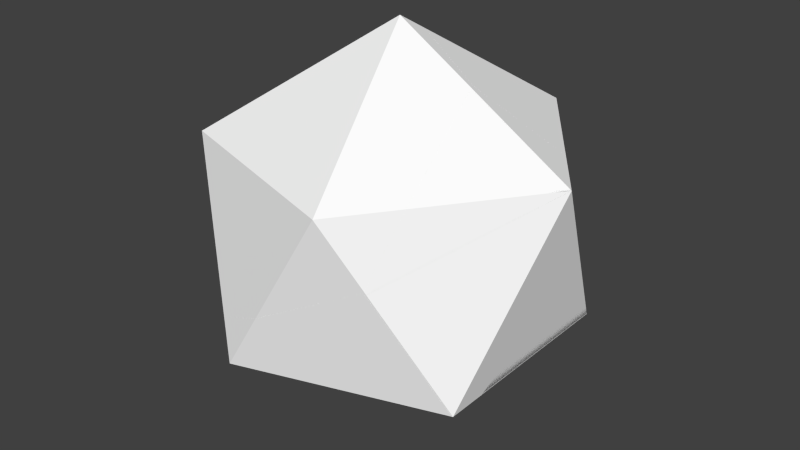 # Source: icoshatter.blend  (saved by Blender 2.72.0; exported with 4.5.12 LTS)
import bpy
from mathutils import Matrix  # noqa: F401  (used for matrix-valued properties, if any)

bpy.ops.wm.read_factory_settings(use_empty=True)
scene = bpy.context.scene
scene.name = 'Scene'

# ---- collections
col_collection_1 = bpy.data.collections.new('Collection 1'); scene.collection.children.link(col_collection_1)
col_collection_2 = bpy.data.collections.new('Collection 2'); scene.collection.children.link(col_collection_2)

# ---- materials (node trees are filled in below, after node groups)
mat_material = bpy.data.materials.new('Material')
mat_material.alpha_threshold = 0.0
mat_material.use_transparent_shadow = False
mat_material.diffuse_color = (1.0, 1.0, 1.0, 1.0)
mat_material.roughness = 0.5
mat_material.specular_intensity = 0.0

# ---- material node trees

# ---- world
world_world = bpy.data.worlds.new('World'); scene.world = world_world
world_world.color = (0.05088, 0.05088, 0.05088)
world_world.use_sun_shadow = False
world_world.sun_shadow_jitter_overblur = 0.0
world_world.cycles.sampling_method = 'MANUAL'
world_world.cycles.sample_map_resolution = 256

# ---- meshes
me_icosphere = bpy.data.meshes.new('Icosphere')
me_icosphere.from_pydata([(0.0, 0.0, -1.0), (0.7236, -0.5257, -0.4472), (-0.2764, -0.8506, -0.4472), (-0.8944, 0.0, -0.4472), (-0.2764, 0.8506, -0.4472), (0.7236, 0.5257, -0.4472), (0.2764, -0.8506, 0.4472), (-0.7236, -0.5257, 0.4472), (-0.7236, 0.5257, 0.4472), (0.2764, 0.8506, 0.4472), (0.8944, 0.0, 0.4472), (0.0, 0.0, 1.0)], [], [(0, 1, 2), (1, 0, 5), (0, 2, 3), (0, 3, 4), (0, 4, 5), (1, 5, 10), (2, 1, 6), (3, 2, 7), (4, 3, 8), (5, 4, 9), (1, 10, 6), (2, 6, 7), (3, 7, 8), (4, 8, 9), (5, 9, 10), (6, 10, 11), (7, 6, 11), (8, 7, 11), (9, 8, 11), (10, 9, 11)])
me_icosphere.materials.append(mat_material)
me_icosphere.use_remesh_preserve_volume = False
me_icosphere.use_remesh_preserve_attributes = False
me_icosphere.use_mirror_vertex_groups = False
me_icosphere.update()
me_mesh_007 = bpy.data.meshes.new('Mesh.007')
me_mesh_007.from_pydata([(0.1595, 0.1348, -0.3663), (0.2955, 0.1583, 0.226), (0.33, 0.04013, 0.3201), (0.1807, -0.06062, 0.358), (-0.1852, -0.1012, -0.2669), (-0.02132, 0.05704, -0.4742), (0.1158, 0.2351, -0.5072), (0.1188, 0.2447, -0.4901), (-0.004909, -0.1857, 0.4051), (-0.2393, -0.2752, 0.226), (-0.3045, -0.2163, -0.1157), (-0.2393, -0.01543, 0.226), (0.2955, 0.1583, 0.226), (0.33, 0.04013, 0.3201), (0.1807, -0.06062, 0.358), (-0.1852, -0.1012, -0.2669), (-0.02132, 0.05704, -0.4742), (0.1158, 0.2351, -0.5072), (0.1188, 0.2447, -0.4901), (-0.004909, -0.1857, 0.4051), (-0.2393, -0.2752, 0.226), (-0.3045, -0.2163, -0.1157)], [], [(0, 6, 7, 1, 2), (3, 8, 9, 10, 4, 5, 0, 2), (21, 11, 18, 17, 16, 15), (20, 11, 21), (18, 11, 12), (19, 11, 20), (12, 11, 19, 14, 13), (6, 0, 5)])
_k = set([(1, 2), (1, 7), (2, 3), (3, 8), (4, 5), (4, 10), (5, 6), (6, 7), (8, 9), (9, 10), (12, 13), (12, 18), (13, 14), (14, 19), (15, 16), (15, 21), (16, 17), (17, 18), (19, 20), (20, 21)])
me_mesh_007.attributes.new('sharp_edge', 'BOOLEAN', 'EDGE').data.foreach_set('value', [ (min(e.vertices), max(e.vertices)) in _k for e in me_mesh_007.edges])
me_mesh_007.materials.append(mat_material)
me_mesh_007.use_remesh_preserve_volume = False
me_mesh_007.use_remesh_preserve_attributes = False
me_mesh_007.use_mirror_vertex_groups = False
me_mesh_007.update()
me_mesh_006 = bpy.data.meshes.new('Mesh.006')
me_mesh_006.from_pydata([(0.4178, 0.07588, 0.4665), (0.4151, -0.1036, 0.2441), (0.1248, 0.4575, -0.4563), (0.2951, 0.363, 0.2289), (0.4889, -0.09182, 0.6051), (0.4909, -0.09828, 0.6068), (-0.06013, 0.3782, -0.5665), (-0.257, 0.1139, -0.5458), (0.4858, -0.1017, 0.6115), (0.3778, -0.1645, 0.6317), (-0.3299, -0.4813, -0.1544), (-0.4017, -0.08007, -0.5302), (-0.3407, 0.1074, -0.2112), (-0.275, 0.0479, 0.133), (-0.03869, 0.1381, 0.3136), (-0.275, -0.4802, 0.133), (0.2951, 0.363, 0.2289), (0.4178, 0.07588, 0.4665), (0.4889, -0.09182, 0.6051), (0.4909, -0.09828, 0.6068), (-0.257, 0.1139, -0.5458), (-0.06013, 0.3782, -0.5665), (0.4858, -0.1017, 0.6115), (0.3778, -0.1645, 0.6317), (-0.3299, -0.4813, -0.1544), (-0.4017, -0.08007, -0.5302), (-0.3407, 0.1074, -0.2112), (-0.275, 0.0479, 0.133), (-0.03869, 0.1381, 0.3136), (-0.275, -0.4802, 0.133)], [], [(0, 1, 2, 3), (1, 0, 4, 5), (6, 2, 1, 7), (10, 1, 5, 8, 9, 15), (1, 10, 11, 7), (25, 12, 21, 20), (29, 13, 12, 25, 24), (13, 29, 23, 14), (14, 23, 22, 18, 17, 16), (18, 22, 19), (6, 26, 27, 28, 3, 2)])
_k = set([(0, 3), (0, 4), (3, 28), (4, 5), (5, 8), (6, 7), (6, 26), (7, 11), (8, 9), (9, 15), (10, 11), (10, 15), (12, 13), (12, 21), (13, 14), (14, 16), (16, 17), (17, 18), (18, 19), (19, 22), (20, 21), (20, 25), (22, 23), (23, 29), (24, 25), (24, 29), (26, 27), (27, 28)])
me_mesh_006.attributes.new('sharp_edge', 'BOOLEAN', 'EDGE').data.foreach_set('value', [ (min(e.vertices), max(e.vertices)) in _k for e in me_mesh_006.edges])
me_mesh_006.materials.append(mat_material)
me_mesh_006.use_remesh_preserve_volume = False
me_mesh_006.use_remesh_preserve_attributes = False
me_mesh_006.use_mirror_vertex_groups = False
me_mesh_006.update()
me_mesh_005 = bpy.data.meshes.new('Mesh.005')
me_mesh_005.from_pydata([(-0.5229, 0.1635, -0.2059), (0.05704, 0.3411, 0.3637), (-0.2327, 0.5061, -0.4347), (-0.3622, 0.3899, -0.4068), (-0.6375, -0.04001, 0.02048), (-0.6435, -0.007425, -0.05459), (0.5143, 0.0518, -0.1857), (0.01183, 0.3539, -0.5695), (-0.03939, 0.3847, -0.604), (-0.04768, 0.3899, -0.6012), (-0.6356, -0.05009, 0.04336), (0.04149, 0.2997, 0.4209), (0.6337, -0.02039, -0.09447), (-0.5539, -0.1717, 0.07129), (0.3941, -0.3446, 0.5128), (0.3888, -0.3484, 0.5233), (0.6807, -0.1376, -0.05459), (0.6801, -0.1317, -0.05902), (-0.4025, -0.3965, 0.1223), (-0.1227, -0.4608, 0.2552), (-0.3141, -0.4608, -0.05459), (-0.6356, -0.05009, 0.04336), (-0.5539, -0.1717, 0.07129), (0.3888, -0.3484, 0.5233), (0.3941, -0.3446, 0.5128), (0.6807, -0.1376, -0.05459), (0.6801, -0.1317, -0.05902), (-0.03939, 0.3847, -0.604), (0.01183, 0.3539, -0.5695), (0.5143, 0.0518, -0.1857), (0.6337, -0.02039, -0.09447), (-0.1227, -0.4608, 0.2552), (-0.6435, -0.007425, -0.05459), (-0.5229, 0.1635, -0.2059), (-0.3622, 0.3899, -0.4068), (-0.04768, 0.3899, -0.6012), (-0.4025, -0.3965, 0.1223), (-0.6375, -0.04001, 0.02048), (-0.2327, 0.5061, -0.4347)], [], [(0, 1, 2, 3), (4, 1, 0, 32), (2, 1, 6, 28, 27, 35), (10, 11, 1, 4), (6, 1, 12), (13, 11, 10), (14, 1, 11, 15), (11, 13, 36, 19, 15), (7, 17, 16, 20, 8), (17, 7, 29, 30), (20, 16, 24, 23, 31), (8, 20, 5, 33, 34, 9), (18, 20, 31), (5, 20, 18, 22, 21, 37), (9, 34, 38), (1, 14, 25, 26, 12)])
_k = set([(0, 3), (0, 32), (2, 3), (2, 35), (4, 10), (4, 32), (5, 33), (5, 37), (6, 12), (6, 28), (7, 8), (7, 29), (8, 9), (9, 38), (10, 13), (12, 26), (13, 36), (14, 15), (14, 25), (15, 19), (16, 17), (16, 24), (17, 30), (18, 22), (18, 31), (19, 36), (21, 22), (21, 37), (23, 24), (23, 31), (25, 26), (27, 28), (27, 35), (29, 30), (33, 34), (34, 38)])
me_mesh_005.attributes.new('sharp_edge', 'BOOLEAN', 'EDGE').data.foreach_set('value', [ (min(e.vertices), max(e.vertices)) in _k for e in me_mesh_005.edges])
me_mesh_005.materials.append(mat_material)
me_mesh_005.use_remesh_preserve_volume = False
me_mesh_005.use_remesh_preserve_attributes = False
me_mesh_005.use_mirror_vertex_groups = False
me_mesh_005.update()
me_mesh_004 = bpy.data.meshes.new('Mesh.004')
me_mesh_004.from_pydata([(-0.4505, 0.06006, -0.1118), (0.1511, -0.2812, -0.6211), (0.1901, -0.3773, -0.589), (-0.1017, -0.5885, -0.009684), (-0.4342, 0.1016, -0.1692), (0.1424, -0.2601, -0.6277), (-0.09912, -0.5887, -0.004528), (-0.03787, -0.4036, 0.3055), (-0.05545, -0.3129, 0.3571), (-0.3515, 0.2895, -0.06195), (0.1768, -0.2073, -0.6014), (-0.1423, 0.1405, 0.6144), (-0.3793, 0.2074, 0.1795), (0.1679, 0.537, -0.05744), (0.2729, 0.4295, -0.1711), (0.1931, -0.1826, -0.589), (-0.144, 0.1494, 0.6194), (-0.1634, 0.1869, 0.6145), (0.1601, 0.4299, 0.3055), (0.3639, 0.1494, 0.3055), (0.1511, -0.2812, -0.6211), (0.1424, -0.2601, -0.6277), (0.1768, -0.2073, -0.6014), (0.1931, -0.1826, -0.589), (-0.09912, -0.5887, -0.004528), (-0.1017, -0.5885, -0.009684), (0.1901, -0.3773, -0.589), (0.2729, 0.4295, -0.1711), (-0.03787, -0.4036, 0.3055), (0.1679, 0.537, -0.05744), (0.1601, 0.4299, 0.3055), (-0.144, 0.1494, 0.6194), (-0.1423, 0.1405, 0.6144), (-0.05545, -0.3129, 0.3571), (-0.1634, 0.1869, 0.6145)], [], [(3, 0, 1, 26), (2, 20, 21, 22, 15), (1, 0, 4, 5), (0, 3, 24, 28, 8), (9, 4, 0), (5, 4, 9, 10), (11, 0, 8), (12, 9, 0), (10, 9, 13, 27, 23), (12, 0, 11, 31, 17), (2, 6, 25), (18, 19, 14, 29), (7, 19, 16, 32, 33), (19, 18, 34, 16), (13, 9, 12, 17, 30), (14, 19, 2, 15), (6, 2, 19, 7)])
_k = set([(1, 5), (1, 26), (2, 20), (2, 25), (3, 24), (3, 26), (5, 10), (6, 7), (6, 25), (7, 33), (8, 11), (8, 28), (10, 23), (11, 31), (13, 27), (13, 30), (14, 15), (14, 29), (15, 22), (16, 32), (16, 34), (17, 30), (17, 31), (18, 29), (18, 34), (20, 21), (21, 22), (23, 27), (24, 28), (32, 33)])
me_mesh_004.attributes.new('sharp_edge', 'BOOLEAN', 'EDGE').data.foreach_set('value', [ (min(e.vertices), max(e.vertices)) in _k for e in me_mesh_004.edges])
me_mesh_004.materials.append(mat_material)
me_mesh_004.use_remesh_preserve_volume = False
me_mesh_004.use_remesh_preserve_attributes = False
me_mesh_004.use_mirror_vertex_groups = False
me_mesh_004.update()
me_mesh_003 = bpy.data.meshes.new('Mesh.003')
me_mesh_003.from_pydata([(0.2734, 0.4378, 0.00969), (0.489, 0.4176, 0.4445), (0.5084, 0.3803, 0.4493), (0.615, -0.1744, 0.1344), (0.5642, -0.3272, -0.1211), (0.2111, 0.4854, 0.5858), (0.2019, 0.2902, -0.2826), (0.5538, -0.3586, -0.1733), (0.5506, -0.3583, -0.1798), (0.09136, 0.4904, 0.2455), (0.1675, 0.496, 0.608), (0.1993, -0.4355, -0.364), (-0.285, -0.3419, -0.5959), (-0.4749, -0.05965, -0.6597), (-0.6551, 0.1123, -0.1537), (-0.6652, 0.08656, -0.2066), (0.1594, 0.4907, 0.6154), (0.04059, -0.4704, -0.4471), (-0.2422, -0.4055, -0.5814), (-0.6708, 0.0722, -0.236), (-0.6001, 0.1136, 0.1344), (0.05501, 0.4301, 0.6348), (0.3999, -0.4704, 0.1344), (-0.6001, -0.1455, 0.1344), (0.1235, 0.3803, 0.6871), (0.1594, 0.4907, 0.6154), (0.1675, 0.496, 0.608), (0.1993, -0.4355, -0.364), (0.04059, -0.4704, -0.4471), (-0.2422, -0.4055, -0.5814), (-0.285, -0.3419, -0.5959), (-0.6708, 0.0722, -0.236), (-0.6652, 0.08656, -0.2066), (-0.6551, 0.1123, -0.1537), (-0.6001, 0.1136, 0.1344), (0.05501, 0.4301, 0.6348), (0.5506, -0.3583, -0.1798), (0.5538, -0.3586, -0.1733), (0.5642, -0.3272, -0.1211), (0.615, -0.1744, 0.1344), (0.5084, 0.3803, 0.4493), (-0.4749, -0.05965, -0.6597), (0.489, 0.4176, 0.4445), (0.2111, 0.4854, 0.5858)], [], [(14, 20, 21, 16, 10, 9), (1, 0, 5), (6, 0, 4, 37, 8), (5, 0, 9, 10), (6, 8, 11, 12, 13), (14, 9, 0, 15), (19, 15, 0, 6, 13), (12, 11, 17, 18), (7, 22, 28, 27, 36), (3, 22, 7, 38), (28, 22, 23, 29), (22, 3, 2, 24), (23, 22, 24), (29, 23, 31, 41, 30), (25, 24, 2, 42, 43, 26), (34, 23, 24, 35), (31, 23, 34, 33, 32), (35, 24, 25), (39, 4, 0, 1, 40)])
_k = set([(1, 5), (1, 40), (2, 3), (2, 42), (3, 38), (4, 37), (4, 39), (5, 10), (7, 36), (7, 38), (8, 11), (8, 37), (10, 16), (11, 17), (12, 13), (12, 18), (13, 19), (14, 15), (14, 20), (15, 19), (16, 21), (17, 18), (20, 21), (25, 26), (25, 35), (26, 43), (27, 28), (27, 36), (28, 29), (29, 30), (30, 41), (31, 32), (31, 41), (32, 33), (33, 34), (34, 35), (39, 40), (42, 43)])
me_mesh_003.attributes.new('sharp_edge', 'BOOLEAN', 'EDGE').data.foreach_set('value', [ (min(e.vertices), max(e.vertices)) in _k for e in me_mesh_003.edges])
me_mesh_003.materials.append(mat_material)
me_mesh_003.use_remesh_preserve_volume = False
me_mesh_003.use_remesh_preserve_attributes = False
me_mesh_003.use_mirror_vertex_groups = False
me_mesh_003.update()
me_mesh_002 = bpy.data.meshes.new('Mesh.002')
me_mesh_002.from_pydata([(0.3652, -0.5155, -0.04363), (-0.1621, -0.02002, 0.4957), (-0.245, -0.2077, 0.3868), (0.3303, -0.5682, -0.07028), (0.357, 0.2279, 0.4991), (0.3825, -0.4892, -0.0304), (0.4619, 0.1205, 0.3854), (-0.535, -0.04262, -0.4103), (-0.5222, -0.00127, -0.3996), (-0.3361, 0.421, -0.1593), (-0.4588, 0.2013, -0.3479), (-0.3469, -0.1608, -0.5796), (-0.3421, -0.1638, -0.5813), (-0.3123, -0.1818, -0.5611), (0.2758, 0.4424, 0.183), (0.01118, 0.4855, -0.0304), (0.3825, 0.3649, -0.0304), (0.3303, -0.5682, -0.07028), (0.3652, -0.5155, -0.04363), (0.3825, -0.4892, -0.0304), (0.4619, 0.1205, 0.3854), (0.357, 0.2279, 0.4991), (-0.5222, -0.00127, -0.3996), (-0.535, -0.04262, -0.4103), (-0.3361, 0.421, -0.1593), (-0.4588, 0.2013, -0.3479), (-0.3469, -0.1608, -0.5796), (-0.3421, -0.1638, -0.5813), (-0.3123, -0.1818, -0.5611), (0.01118, 0.4855, -0.0304), (0.2758, 0.4424, 0.183)], [], [(0, 1, 2, 3), (4, 1, 0, 5, 6), (7, 2, 1, 8), (14, 15, 9, 1, 4), (13, 12, 16, 19, 18, 17), (1, 9, 25, 8), (12, 10, 24, 29, 16), (12, 11, 23, 22, 10), (19, 16, 20), (30, 16, 29), (16, 30, 21, 20), (7, 26, 27, 28, 3, 2)])
_k = set([(0, 3), (0, 5), (3, 28), (4, 6), (4, 14), (5, 6), (7, 8), (7, 26), (8, 25), (9, 15), (9, 25), (10, 22), (10, 24), (11, 12), (11, 23), (12, 13), (13, 17), (14, 15), (17, 18), (18, 19), (19, 20), (20, 21), (21, 30), (22, 23), (24, 29), (26, 27), (27, 28), (29, 30)])
me_mesh_002.attributes.new('sharp_edge', 'BOOLEAN', 'EDGE').data.foreach_set('value', [ (min(e.vertices), max(e.vertices)) in _k for e in me_mesh_002.edges])
me_mesh_002.materials.append(mat_material)
me_mesh_002.use_remesh_preserve_volume = False
me_mesh_002.use_remesh_preserve_attributes = False
me_mesh_002.use_mirror_vertex_groups = False
me_mesh_002.update()
me_mesh_001 = bpy.data.meshes.new('Mesh.001')
me_mesh_001.from_pydata([(-0.191, -0.3774, 0.3963), (-0.482, 0.1862, -0.3071), (-0.5263, 0.2882, -0.4507), (0.01908, -0.3474, -0.08247), (-0.115, -0.3719, 0.7575), (-0.118, -0.3622, 0.755), (-0.1555, -0.274, 0.6821), (-0.4157, 0.2446, 0.0037), (-0.5234, 0.2975, -0.4341), (-0.4719, 0.3115, -0.6096), (-0.4095, 0.2807, -0.6619), (-0.1551, 0.09409, -0.7375), (-0.008974, -0.4306, 0.1605), (-0.3108, 0.09104, 0.3801), (0.0919, -0.4228, 0.6525), (-0.3463, 0.2107, 0.2848), (0.1898, 0.158, -0.6096), (0.4568, 0.1145, -0.3946), (0.538, -0.09995, -0.07853), (0.2063, -0.4509, 0.5944), (0.5364, -0.1226, -0.002375), (0.5302, -0.2073, 0.2848), (-0.4357, 0.3613, -0.6096), (0.1171, 0.3613, 0.2848), (-0.115, -0.3719, 0.7575), (-0.118, -0.3622, 0.755), (-0.1555, -0.274, 0.6821), (-0.4157, 0.2446, 0.0037), (-0.5234, 0.2975, -0.4341), (-0.5263, 0.2882, -0.4507), (-0.4719, 0.3115, -0.6096), (-0.4095, 0.2807, -0.6619), (-0.1551, 0.09409, -0.7375), (-0.3108, 0.09104, 0.3801), (0.0919, -0.4228, 0.6525), (-0.3463, 0.2107, 0.2848), (0.1898, 0.158, -0.6096), (0.4568, 0.1145, -0.3946), (0.538, -0.09995, -0.07853), (0.2063, -0.4509, 0.5944), (0.5364, -0.1226, -0.002375), (0.5302, -0.2073, 0.2848)], [], [(3, 12, 0, 1, 2, 9, 10, 11), (1, 0, 4, 5, 6), (2, 1, 7, 8), (13, 1, 6), (4, 0, 14), (1, 13, 15, 7), (3, 11, 16, 17, 18), (14, 0, 12, 19), (20, 12, 3, 18), (19, 12, 20, 21), (30, 22, 31), (22, 30, 29, 28), (31, 22, 36, 32), (22, 28, 27, 35, 23), (36, 22, 23, 37), (23, 35, 33, 26, 25), (37, 23, 41, 40, 38), (41, 23, 25, 24, 34, 39)])
_k = set([(2, 8), (2, 9), (4, 5), (4, 14), (5, 6), (6, 13), (7, 8), (7, 15), (9, 10), (10, 11), (11, 16), (13, 15), (14, 19), (16, 17), (17, 18), (18, 20), (19, 21), (20, 21), (24, 25), (24, 34), (25, 26), (26, 33), (27, 28), (27, 35), (28, 29), (29, 30), (30, 31), (31, 32), (32, 36), (33, 35), (34, 39), (36, 37), (37, 38), (38, 40), (39, 41), (40, 41)])
me_mesh_001.attributes.new('sharp_edge', 'BOOLEAN', 'EDGE').data.foreach_set('value', [ (min(e.vertices), max(e.vertices)) in _k for e in me_mesh_001.edges])
me_mesh_001.materials.append(mat_material)
me_mesh_001.use_remesh_preserve_volume = False
me_mesh_001.use_remesh_preserve_attributes = False
me_mesh_001.use_mirror_vertex_groups = False
me_mesh_001.update()
me_mesh = bpy.data.meshes.new('Mesh')
me_mesh.from_pydata([(-0.02851, 0.6457, -0.09183), (0.0157, 0.5441, 0.05026), (0.3057, -0.01884, 0.7537), (-0.02269, 0.6483, -0.1085), (-0.1672, 0.4656, -0.05849), (-0.3657, 0.1995, -0.03675), (0.08971, 0.637, -0.3038), (0.02563, 0.6689, -0.2499), (-0.5116, 0.003674, -0.02131), (-0.44, -0.3976, 0.3539), (0.5159, 0.009329, 0.2766), (0.3416, 0.4513, -0.3793), (-0.4501, -0.4235, 0.3011), (0.4878, -0.07278, 0.5175), (0.4333, -0.178, 0.1686), (0.3044, 0.3841, -0.4368), (-0.4556, -0.4376, 0.2722), (0.4175, -0.2189, 0.2272), (0.1435, -0.01249, -0.6287), (0.2206, 0.2341, -0.5657), (-0.2603, -0.5689, -0.1506), (-0.2621, -0.559, -0.1738), (-0.268, -0.526, -0.2499), (0.01191, -0.1307, -0.6004), (-0.5553, -0.1307, -0.2499), (-0.02269, 0.6483, -0.1085), (-0.02851, 0.6457, -0.09183), (-0.1672, 0.4656, -0.05849), (-0.3657, 0.1995, -0.03675), (0.08971, 0.637, -0.3038), (0.02563, 0.6689, -0.2499), (-0.5116, 0.003674, -0.02131), (-0.44, -0.3976, 0.3539), (0.3416, 0.4513, -0.3793), (-0.4501, -0.4235, 0.3011), (0.3044, 0.3841, -0.4368), (-0.4556, -0.4376, 0.2722), (0.1435, -0.01249, -0.6287), (0.2206, 0.2341, -0.5657), (-0.2603, -0.5689, -0.1506), (-0.2621, -0.559, -0.1738), (-0.268, -0.526, -0.2499), (0.01191, -0.1307, -0.6004)], [], [(0, 1, 2, 3), (4, 1, 0), (5, 2, 1, 4), (2, 5, 8, 9), (20, 17, 13, 12, 16), (12, 13, 2, 9), (11, 10, 14, 15), (2, 13, 10, 11, 6, 7, 3), (10, 13, 14), (15, 14, 18, 19), (13, 17, 14), (18, 14, 21, 22, 23), (21, 14, 17, 20), (41, 24, 42), (24, 41, 40, 39, 36), (42, 24, 30, 29, 38, 37), (24, 36, 34, 32, 31), (30, 24, 31, 28, 27, 26, 25), (38, 29, 33, 35)])
_k = set([(0, 3), (0, 4), (3, 7), (4, 5), (5, 8), (6, 7), (6, 11), (8, 9), (9, 12), (11, 15), (12, 16), (15, 19), (16, 20), (18, 19), (18, 23), (20, 21), (21, 22), (22, 23), (25, 26), (25, 30), (26, 27), (27, 28), (28, 31), (29, 30), (29, 33), (31, 32), (32, 34), (33, 35), (34, 36), (35, 38), (36, 39), (37, 38), (37, 42), (39, 40), (40, 41), (41, 42)])
me_mesh.attributes.new('sharp_edge', 'BOOLEAN', 'EDGE').data.foreach_set('value', [ (min(e.vertices), max(e.vertices)) in _k for e in me_mesh.edges])
me_mesh.materials.append(mat_material)
me_mesh.use_remesh_preserve_volume = False
me_mesh.use_remesh_preserve_attributes = False
me_mesh.use_mirror_vertex_groups = False
me_mesh.update()

# ---- objects
ob_icosphere = bpy.data.objects.new('Icosphere', me_icosphere)
ob_icosphere_cell_007 = bpy.data.objects.new('Icosphere_cell.007', me_mesh_007)
ob_icosphere_cell_006 = bpy.data.objects.new('Icosphere_cell.006', me_mesh_006)
ob_icosphere_cell_005 = bpy.data.objects.new('Icosphere_cell.005', me_mesh_005)
ob_icosphere_cell_004 = bpy.data.objects.new('Icosphere_cell.004', me_mesh_004)
ob_icosphere_cell_003 = bpy.data.objects.new('Icosphere_cell.003', me_mesh_003)
ob_icosphere_cell_002 = bpy.data.objects.new('Icosphere_cell.002', me_mesh_002)
ob_icosphere_cell_001 = bpy.data.objects.new('Icosphere_cell.001', me_mesh_001)
ob_icosphere_cell_000 = bpy.data.objects.new('Icosphere_cell.000', me_mesh)

# ---- transforms, parenting, visibility, modifiers, constraints
ob_icosphere.location = (0.0, 0.0, 0.0)
ob_icosphere.lineart.crease_threshold = 0.0
_m = ob_icosphere.modifiers.new('ParticleSystem 1', 'PARTICLE_SYSTEM')
ob_icosphere_cell_007.location = (-0.4843, 0.5411, 0.2212)
ob_icosphere_cell_007.lineart.crease_threshold = 0.0
ob_icosphere_cell_006.location = (-0.4486, 0.216, 0.3142)
ob_icosphere_cell_006.lineart.crease_threshold = 0.0
ob_icosphere_cell_005.location = (0.03772, -0.3899, -0.3926)
ob_icosphere_cell_005.lineart.crease_threshold = 0.0
ob_icosphere_cell_004.location = (0.5305, -0.1494, 0.1417)
ob_icosphere_cell_004.lineart.crease_threshold = 0.0
ob_icosphere_cell_003.location = (-0.1235, -0.3803, 0.3129)
ob_icosphere_cell_003.lineart.crease_threshold = 0.0
ob_icosphere_cell_002.location = (0.3411, 0.1608, -0.4168)
ob_icosphere_cell_002.lineart.crease_threshold = 0.0
ob_icosphere_cell_001.location = (0.1593, 0.4894, 0.1624)
ob_icosphere_cell_001.lineart.crease_threshold = 0.0
ob_icosphere_cell_000.location = (-0.3391, 0.1307, -0.1973)
ob_icosphere_cell_000.lineart.crease_threshold = 0.0

# ---- collection membership
col_collection_1.objects.link(ob_icosphere)
col_collection_2.objects.link(ob_icosphere_cell_007)
col_collection_2.objects.link(ob_icosphere_cell_006)
col_collection_2.objects.link(ob_icosphere_cell_005)
col_collection_2.objects.link(ob_icosphere_cell_004)
col_collection_2.objects.link(ob_icosphere_cell_003)
col_collection_2.objects.link(ob_icosphere_cell_002)
col_collection_2.objects.link(ob_icosphere_cell_001)
col_collection_2.objects.link(ob_icosphere_cell_000)

# ---- scene / render settings (as saved in the file)
scene.frame_start = 1; scene.frame_end = 250; scene.frame_set(1)
scene.render.engine = 'BLENDER_EEVEE_NEXT'
scene.render.resolution_percentage = 50
scene.render.dither_intensity = 0.0
scene.cycles.use_denoising = False
scene.cycles.samples = 10
scene.cycles.sampling_pattern = 'TABULATED_SOBOL'
scene.cycles.light_sampling_threshold = 0.0
scene.cycles.use_adaptive_sampling = False
scene.cycles.use_light_tree = False
scene.cycles.blur_glossy = 0.0
scene.cycles.pixel_filter_type = 'GAUSSIAN'
scene.cycles.sample_clamp_indirect = 0.0
scene.view_settings.view_transform = 'Standard'
bpy.context.view_layer.update()

# ---- added for rendering (the .blend has no active camera and no usable light): camera, sun
cam_auto = bpy.data.cameras.new('AutoCamera')
cam_auto.lens = 50.0
cam_auto.sensor_width = 36.0
cam_auto.clip_end = 1000.0
ob_auto_camera = bpy.data.objects.new('AutoCamera', cam_auto)
scene.collection.objects.link(ob_auto_camera)
ob_auto_camera.location = (2.93959, -3.5275, 2.35167)
ob_auto_camera.rotation_euler = (1.09748, -7.21219e-08, 0.694738)
scene.camera = ob_auto_camera
light_auto_sun = bpy.data.lights.new('AutoSun', 'SUN')
light_auto_sun.energy = 3.0
light_auto_sun.angle = 0.0523599
ob_auto_sun = bpy.data.objects.new('AutoSun', light_auto_sun)
scene.collection.objects.link(ob_auto_sun)
ob_auto_sun.rotation_euler = (0.872665, 0.174533, 0.523599)
bpy.context.view_layer.update()
